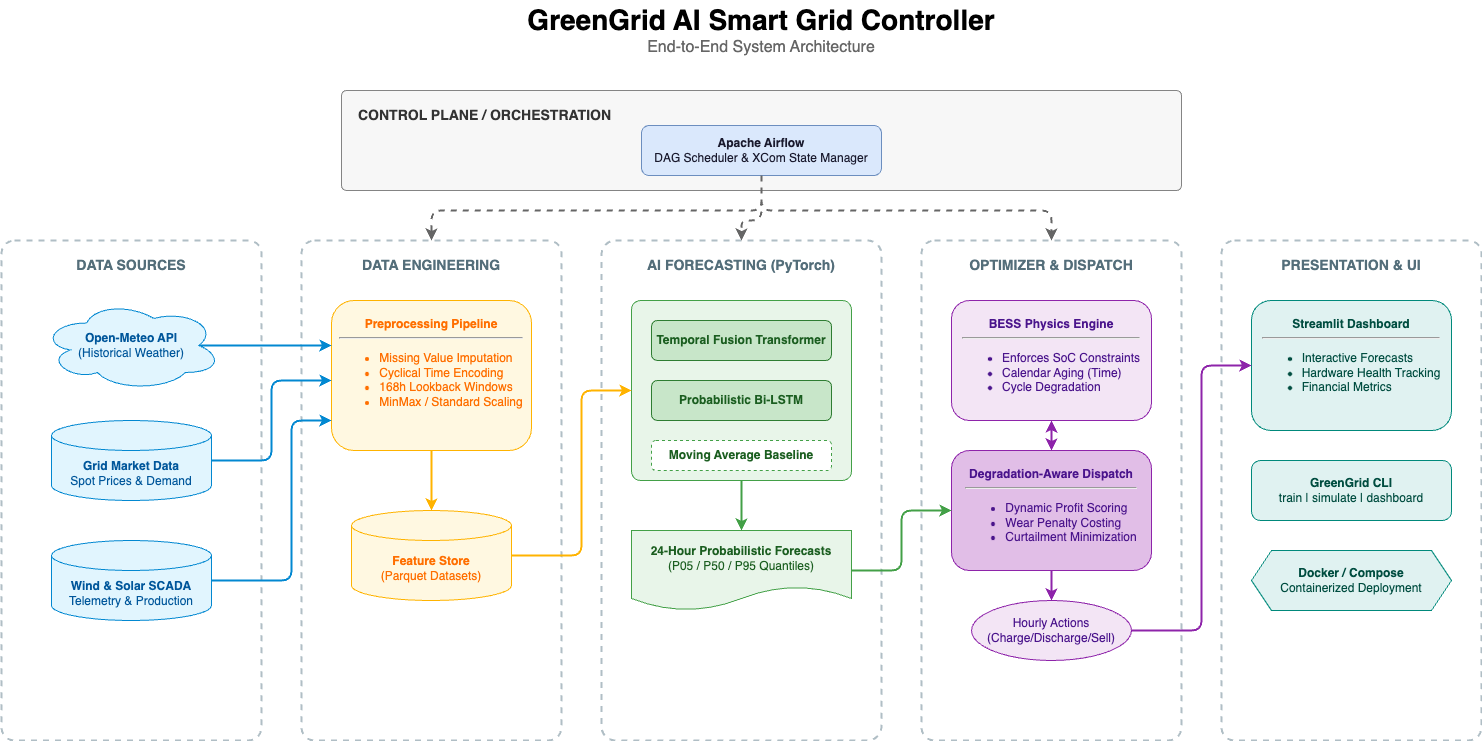

The diagram above was exported from draw.io. Its source (the exported page's mxGraphModel, read from the mxfile embedded in the PNG):
<mxGraphModel dx="293" dy="651" grid="1" gridSize="10" guides="1" tooltips="1" connect="1" arrows="1" fold="1" page="1" pageScale="1" pageWidth="1600" pageHeight="900" math="0" shadow="0">
  <root>
    <mxCell id="0" />
    <mxCell id="1" parent="0" />
    <mxCell id="title" value="&lt;font style=&quot;font-size: 28px;&quot;&gt;&lt;b&gt;GreenGrid AI Smart Grid Controller&lt;/b&gt;&lt;/font&gt;&lt;br&gt;&lt;font style=&quot;font-size: 16px; color: #666666;&quot;&gt;End-to-End System Architecture&lt;/font&gt;" style="text;html=1;align=center;verticalAlign=middle;whiteSpace=wrap;rounded=0;strokeColor=none;fillColor=none;" parent="1" vertex="1">
      <mxGeometry x="500" y="20" width="600" height="60" as="geometry" />
    </mxCell>
    <mxCell id="zone-orchestration" value="&lt;b style=&quot;font-size: 14px;&quot;&gt;CONTROL PLANE / ORCHESTRATION&lt;/b&gt;" style="rounded=1;whiteSpace=wrap;html=1;fillColor=#f5f5f5;strokeColor=#666666;align=left;verticalAlign=top;spacingLeft=15;spacingTop=10;arcSize=5;opacity=80;fontColor=#333333;" parent="1" vertex="1">
      <mxGeometry x="380" y="110" width="840" height="100" as="geometry" />
    </mxCell>
    <mxCell id="airflow" value="&lt;b&gt;Apache Airflow&lt;/b&gt;&lt;br&gt;DAG Scheduler &amp;amp; XCom State Manager" style="rounded=1;whiteSpace=wrap;html=1;fillColor=#dae8fc;strokeColor=#6c8ebf;fontColor=#1a1a2e;" parent="1" vertex="1">
      <mxGeometry x="680" y="145" width="240" height="50" as="geometry" />
    </mxCell>
    <mxCell id="zone-data" value="" style="rounded=1;whiteSpace=wrap;html=1;fillColor=none;strokeColor=#b0bec5;strokeWidth=2;dashed=1;arcSize=5;" parent="1" vertex="1">
      <mxGeometry x="40" y="260" width="260" height="500" as="geometry" />
    </mxCell>
    <mxCell id="zone-data-title" value="&lt;b&gt;DATA SOURCES&lt;/b&gt;" style="text;html=1;align=center;verticalAlign=middle;whiteSpace=wrap;rounded=0;fontColor=#546e7a;fontSize=14;" parent="1" vertex="1">
      <mxGeometry x="90" y="270" width="160" height="30" as="geometry" />
    </mxCell>
    <mxCell id="api-weather" value="&lt;b&gt;Open-Meteo API&lt;/b&gt;&lt;br&gt;(Historical Weather)" style="shape=cloud;whiteSpace=wrap;html=1;fillColor=#e1f5fe;strokeColor=#0288d1;fontColor=#01579b;" parent="1" vertex="1">
      <mxGeometry x="80" y="320" width="180" height="90" as="geometry" />
    </mxCell>
    <mxCell id="api-market" value="&lt;b&gt;Grid Market Data&lt;/b&gt;&lt;br&gt;Spot Prices &amp;amp; Demand" style="shape=cylinder3;whiteSpace=wrap;html=1;boundedLbl=1;backgroundOutline=1;size=15;fillColor=#e1f5fe;strokeColor=#0288d1;fontColor=#01579b;" parent="1" vertex="1">
      <mxGeometry x="90" y="440" width="160" height="80" as="geometry" />
    </mxCell>
    <mxCell id="api-scada" value="&lt;b&gt;Wind &amp;amp; Solar SCADA&lt;/b&gt;&lt;br&gt;Telemetry &amp;amp; Production" style="shape=cylinder3;whiteSpace=wrap;html=1;boundedLbl=1;backgroundOutline=1;size=15;fillColor=#e1f5fe;strokeColor=#0288d1;fontColor=#01579b;" parent="1" vertex="1">
      <mxGeometry x="90" y="560" width="160" height="80" as="geometry" />
    </mxCell>
    <mxCell id="zone-eng" value="" style="rounded=1;whiteSpace=wrap;html=1;fillColor=none;strokeColor=#b0bec5;strokeWidth=2;dashed=1;arcSize=5;" parent="1" vertex="1">
      <mxGeometry x="340" y="260" width="260" height="500" as="geometry" />
    </mxCell>
    <mxCell id="zone-eng-title" value="&lt;b&gt;DATA ENGINEERING&lt;/b&gt;" style="text;html=1;align=center;verticalAlign=middle;whiteSpace=wrap;rounded=0;fontColor=#546e7a;fontSize=14;" parent="1" vertex="1">
      <mxGeometry x="390" y="270" width="160" height="30" as="geometry" />
    </mxCell>
    <mxCell id="preproc" value="&lt;b&gt;Preprocessing Pipeline&lt;/b&gt;&lt;br&gt;&lt;hr&gt;&lt;ul style=&quot;text-align: left;&quot;&gt;&lt;li&gt;Missing Value Imputation&lt;/li&gt;&lt;li&gt;Cyclical Time Encoding&lt;/li&gt;&lt;li&gt;168h Lookback Windows&lt;/li&gt;&lt;li&gt;MinMax / Standard Scaling&lt;/li&gt;&lt;/ul&gt;" style="rounded=1;whiteSpace=wrap;html=1;fillColor=#fff8e1;strokeColor=#ffb300;fontColor=#ff6f00;align=center;verticalAlign=top;spacingTop=10;" parent="1" vertex="1">
      <mxGeometry x="370" y="320" width="200" height="150" as="geometry" />
    </mxCell>
    <mxCell id="feature-store" value="&lt;b&gt;Feature Store&lt;/b&gt;&lt;br&gt;(Parquet Datasets)" style="shape=cylinder3;whiteSpace=wrap;html=1;boundedLbl=1;backgroundOutline=1;size=15;fillColor=#fff8e1;strokeColor=#ffb300;fontColor=#ff6f00;" parent="1" vertex="1">
      <mxGeometry x="390" y="530" width="160" height="90" as="geometry" />
    </mxCell>
    <mxCell id="zone-ml" value="" style="rounded=1;whiteSpace=wrap;html=1;fillColor=none;strokeColor=#b0bec5;strokeWidth=2;dashed=1;arcSize=5;" parent="1" vertex="1">
      <mxGeometry x="640" y="260" width="280" height="500" as="geometry" />
    </mxCell>
    <mxCell id="zone-ml-title" value="&lt;b&gt;AI FORECASTING (PyTorch)&lt;/b&gt;" style="text;html=1;align=center;verticalAlign=middle;whiteSpace=wrap;rounded=0;fontColor=#546e7a;fontSize=14;" parent="1" vertex="1">
      <mxGeometry x="680" y="270" width="200" height="30" as="geometry" />
    </mxCell>
    <mxCell id="ml-models" value="" style="rounded=1;whiteSpace=wrap;html=1;fillColor=#e8f5e9;strokeColor=#43a047;arcSize=5;" parent="1" vertex="1">
      <mxGeometry x="670" y="320" width="220" height="180" as="geometry" />
    </mxCell>
    <mxCell id="tft" value="&lt;b&gt;Temporal Fusion Transformer&lt;/b&gt;" style="rounded=1;whiteSpace=wrap;html=1;fillColor=#c8e6c9;strokeColor=#2e7d32;fontColor=#1b5e20;" parent="1" vertex="1">
      <mxGeometry x="690" y="340" width="180" height="40" as="geometry" />
    </mxCell>
    <mxCell id="lstm" value="&lt;b&gt;Probabilistic Bi-LSTM&lt;/b&gt;" style="rounded=1;whiteSpace=wrap;html=1;fillColor=#c8e6c9;strokeColor=#2e7d32;fontColor=#1b5e20;" parent="1" vertex="1">
      <mxGeometry x="690" y="400" width="180" height="40" as="geometry" />
    </mxCell>
    <mxCell id="baseline" value="&lt;b&gt;Moving Average Baseline&lt;/b&gt;" style="rounded=1;whiteSpace=wrap;html=1;fillColor=#ffffff;strokeColor=#43a047;fontColor=#1b5e20;dashed=1;" parent="1" vertex="1">
      <mxGeometry x="690" y="460" width="180" height="30" as="geometry" />
    </mxCell>
    <mxCell id="forecast-output" value="&lt;b&gt;24-Hour Probabilistic Forecasts&lt;/b&gt;&lt;br&gt;(P05 / P50 / P95 Quantiles)" style="shape=document;whiteSpace=wrap;html=1;boundedLbl=1;fillColor=#e8f5e9;strokeColor=#43a047;fontColor=#1b5e20;" parent="1" vertex="1">
      <mxGeometry x="670" y="550" width="220" height="80" as="geometry" />
    </mxCell>
    <mxCell id="zone-opt" value="" style="rounded=1;whiteSpace=wrap;html=1;fillColor=none;strokeColor=#b0bec5;strokeWidth=2;dashed=1;arcSize=5;" parent="1" vertex="1">
      <mxGeometry x="960" y="260" width="260" height="500" as="geometry" />
    </mxCell>
    <mxCell id="zone-opt-title" value="&lt;b&gt;OPTIMIZER &amp;amp; DISPATCH&lt;/b&gt;" style="text;html=1;align=center;verticalAlign=middle;whiteSpace=wrap;rounded=0;fontColor=#546e7a;fontSize=14;" parent="1" vertex="1">
      <mxGeometry x="1000" y="270" width="180" height="30" as="geometry" />
    </mxCell>
    <mxCell id="physics" value="&lt;b&gt;BESS Physics Engine&lt;/b&gt;&lt;br&gt;&lt;hr&gt;&lt;ul style=&quot;text-align: left;&quot;&gt;&lt;li&gt;Enforces SoC Constraints&lt;/li&gt;&lt;li&gt;Calendar Aging (Time)&lt;/li&gt;&lt;li&gt;Cycle Degradation&lt;/li&gt;&lt;/ul&gt;" style="rounded=1;whiteSpace=wrap;html=1;fillColor=#f3e5f5;strokeColor=#8e24aa;fontColor=#4a148c;align=center;verticalAlign=top;spacingTop=10;" parent="1" vertex="1">
      <mxGeometry x="990" y="320" width="200" height="120" as="geometry" />
    </mxCell>
    <mxCell id="dispatch" value="&lt;b&gt;Degradation-Aware Dispatch&lt;/b&gt;&lt;br&gt;&lt;hr&gt;&lt;ul style=&quot;text-align: left;&quot;&gt;&lt;li&gt;Dynamic Profit Scoring&lt;/li&gt;&lt;li&gt;Wear Penalty Costing&lt;/li&gt;&lt;li&gt;Curtailment Minimization&lt;/li&gt;&lt;/ul&gt;" style="rounded=1;whiteSpace=wrap;html=1;fillColor=#e1bee7;strokeColor=#8e24aa;fontColor=#4a148c;align=center;verticalAlign=top;spacingTop=10;" parent="1" vertex="1">
      <mxGeometry x="990" y="470" width="200" height="120" as="geometry" />
    </mxCell>
    <mxCell id="opt-output" value="Hourly Actions&lt;br&gt;(Charge/Discharge/Sell)" style="ellipse;whiteSpace=wrap;html=1;fillColor=#f3e5f5;strokeColor=#8e24aa;fontColor=#4a148c;" parent="1" vertex="1">
      <mxGeometry x="1010" y="620" width="160" height="60" as="geometry" />
    </mxCell>
    <mxCell id="zone-ui" value="" style="rounded=1;whiteSpace=wrap;html=1;fillColor=none;strokeColor=#b0bec5;strokeWidth=2;dashed=1;arcSize=5;" parent="1" vertex="1">
      <mxGeometry x="1260" y="260" width="260" height="500" as="geometry" />
    </mxCell>
    <mxCell id="zone-ui-title" value="&lt;b&gt;PRESENTATION &amp;amp; UI&lt;/b&gt;" style="text;html=1;align=center;verticalAlign=middle;whiteSpace=wrap;rounded=0;fontColor=#546e7a;fontSize=14;" parent="1" vertex="1">
      <mxGeometry x="1310" y="270" width="160" height="30" as="geometry" />
    </mxCell>
    <mxCell id="dashboard" value="&lt;b&gt;Streamlit Dashboard&lt;/b&gt;&lt;br&gt;&lt;hr&gt;&lt;ul style=&quot;text-align: left;&quot;&gt;&lt;li&gt;Interactive Forecasts&lt;/li&gt;&lt;li&gt;Hardware Health Tracking&lt;/li&gt;&lt;li&gt;Financial Metrics&lt;/li&gt;&lt;/ul&gt;" style="rounded=1;whiteSpace=wrap;html=1;fillColor=#e0f2f1;strokeColor=#00897b;fontColor=#004d40;align=center;verticalAlign=top;spacingTop=10;" parent="1" vertex="1">
      <mxGeometry x="1290" y="320" width="200" height="130" as="geometry" />
    </mxCell>
    <mxCell id="cli" value="&lt;b&gt;GreenGrid CLI&lt;/b&gt;&lt;br&gt;train | simulate | dashboard" style="rounded=1;whiteSpace=wrap;html=1;fillColor=#e0f2f1;strokeColor=#00897b;fontColor=#004d40;" parent="1" vertex="1">
      <mxGeometry x="1290" y="480" width="200" height="60" as="geometry" />
    </mxCell>
    <mxCell id="docker" value="&lt;b&gt;Docker / Compose&lt;/b&gt;&lt;br&gt;Containerized Deployment" style="shape=hexagon;perimeter=hexagonPerimeter2;whiteSpace=wrap;html=1;fixedSize=1;fillColor=#e0f2f1;strokeColor=#00897b;fontColor=#004d40;" parent="1" vertex="1">
      <mxGeometry x="1290" y="570" width="200" height="60" as="geometry" />
    </mxCell>
    <mxCell id="e1" style="edgeStyle=orthogonalEdgeStyle;rounded=1;strokeColor=#0288d1;strokeWidth=2;endArrow=classic;exitX=0.875;exitY=0.5;exitDx=0;exitDy=0;exitPerimeter=0;" parent="1" source="api-weather" target="preproc" edge="1">
      <mxGeometry relative="1" as="geometry">
        <Array as="points">
          <mxPoint x="310" y="365" />
          <mxPoint x="310" y="365" />
        </Array>
      </mxGeometry>
    </mxCell>
    <mxCell id="e2" style="edgeStyle=orthogonalEdgeStyle;rounded=1;strokeColor=#0288d1;strokeWidth=2;endArrow=classic;" parent="1" source="api-market" target="preproc" edge="1">
      <mxGeometry relative="1" as="geometry">
        <Array as="points">
          <mxPoint x="310" y="480" />
          <mxPoint x="310" y="400" />
        </Array>
      </mxGeometry>
    </mxCell>
    <mxCell id="e3" style="edgeStyle=orthogonalEdgeStyle;rounded=1;strokeColor=#0288d1;strokeWidth=2;endArrow=classic;" parent="1" source="api-scada" target="preproc" edge="1">
      <mxGeometry relative="1" as="geometry">
        <Array as="points">
          <mxPoint x="330" y="600" />
          <mxPoint x="330" y="440" />
        </Array>
      </mxGeometry>
    </mxCell>
    <mxCell id="e4" style="edgeStyle=orthogonalEdgeStyle;rounded=1;strokeColor=#ffb300;strokeWidth=2;endArrow=classic;" parent="1" source="preproc" target="feature-store" edge="1">
      <mxGeometry relative="1" as="geometry" />
    </mxCell>
    <mxCell id="e5" style="edgeStyle=orthogonalEdgeStyle;rounded=1;strokeColor=#ffb300;strokeWidth=2;endArrow=classic;" parent="1" source="feature-store" target="ml-models" edge="1">
      <mxGeometry relative="1" as="geometry">
        <Array as="points">
          <mxPoint x="620" y="575" />
          <mxPoint x="620" y="410" />
        </Array>
      </mxGeometry>
    </mxCell>
    <mxCell id="e6" style="edgeStyle=orthogonalEdgeStyle;rounded=1;strokeColor=#43a047;strokeWidth=2;endArrow=classic;" parent="1" source="ml-models" target="forecast-output" edge="1">
      <mxGeometry relative="1" as="geometry" />
    </mxCell>
    <mxCell id="e7" style="edgeStyle=orthogonalEdgeStyle;rounded=1;strokeColor=#43a047;strokeWidth=2;endArrow=classic;" parent="1" source="forecast-output" target="dispatch" edge="1">
      <mxGeometry relative="1" as="geometry">
        <Array as="points">
          <mxPoint x="940" y="590" />
          <mxPoint x="940" y="530" />
        </Array>
      </mxGeometry>
    </mxCell>
    <mxCell id="e8" style="edgeStyle=orthogonalEdgeStyle;rounded=1;strokeColor=#8e24aa;strokeWidth=2;endArrow=classic;startArrow=classic;" parent="1" source="physics" target="dispatch" edge="1">
      <mxGeometry relative="1" as="geometry" />
    </mxCell>
    <mxCell id="e9" style="edgeStyle=orthogonalEdgeStyle;rounded=1;strokeColor=#8e24aa;strokeWidth=2;endArrow=classic;" parent="1" source="dispatch" target="opt-output" edge="1">
      <mxGeometry relative="1" as="geometry" />
    </mxCell>
    <mxCell id="e10" style="edgeStyle=orthogonalEdgeStyle;rounded=1;strokeColor=#8e24aa;strokeWidth=2;endArrow=classic;" parent="1" source="opt-output" target="dashboard" edge="1">
      <mxGeometry relative="1" as="geometry">
        <Array as="points">
          <mxPoint x="1240" y="650" />
          <mxPoint x="1240" y="385" />
        </Array>
      </mxGeometry>
    </mxCell>
    <mxCell id="o1" style="edgeStyle=orthogonalEdgeStyle;rounded=1;strokeColor=#666666;strokeWidth=2;dashed=1;endArrow=classic;entryX=0.5;entryY=0;entryDx=0;entryDy=0;" parent="1" source="airflow" target="zone-eng" edge="1">
      <mxGeometry relative="1" as="geometry">
        <Array as="points">
          <mxPoint x="800" y="230" />
          <mxPoint x="470" y="230" />
        </Array>
      </mxGeometry>
    </mxCell>
    <mxCell id="o2" style="edgeStyle=orthogonalEdgeStyle;rounded=1;strokeColor=#666666;strokeWidth=2;dashed=1;endArrow=classic;entryX=0.5;entryY=0;entryDx=0;entryDy=0;" parent="1" source="airflow" target="zone-ml" edge="1">
      <mxGeometry relative="1" as="geometry">
        <Array as="points">
          <mxPoint x="800" y="240" />
          <mxPoint x="780" y="240" />
        </Array>
        <mxPoint x="780" y="260" as="targetPoint" />
      </mxGeometry>
    </mxCell>
    <mxCell id="o3" style="edgeStyle=orthogonalEdgeStyle;rounded=1;strokeColor=#666666;strokeWidth=2;dashed=1;endArrow=classic;entryX=0.5;entryY=0;entryDx=0;entryDy=0;" parent="1" source="airflow" target="zone-opt" edge="1">
      <mxGeometry relative="1" as="geometry">
        <Array as="points">
          <mxPoint x="800" y="230" />
          <mxPoint x="1090" y="230" />
        </Array>
      </mxGeometry>
    </mxCell>
  </root>
</mxGraphModel>